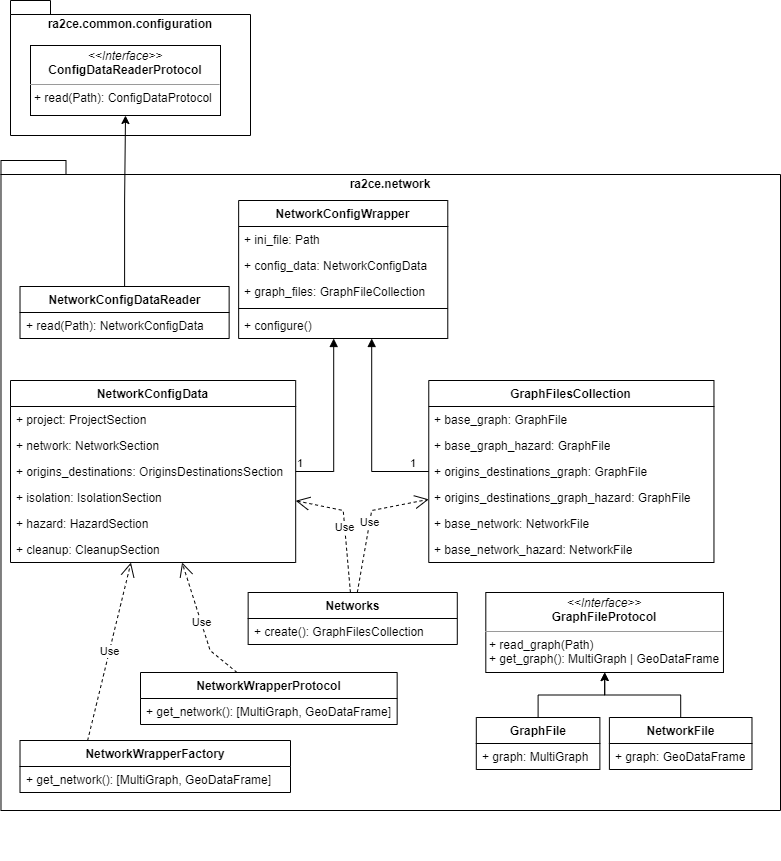

The diagram above was exported from draw.io. Its source (the exported page's mxGraphModel, read from the mxfile embedded in the PNG):
<mxGraphModel dx="1434" dy="844" grid="1" gridSize="10" guides="1" tooltips="1" connect="1" arrows="1" fold="1" page="1" pageScale="1" pageWidth="850" pageHeight="1100" math="0" shadow="0">
  <root>
    <mxCell id="0" />
    <mxCell id="1" parent="0" />
    <mxCell id="XGUd7avNZhf5QIV7N5Gn-70" value="" style="group" parent="1" vertex="1" connectable="0">
      <mxGeometry x="30" y="330" width="770" height="660" as="geometry" />
    </mxCell>
    <mxCell id="XGUd7avNZhf5QIV7N5Gn-69" value="ra2ce.network" style="shape=folder;fontStyle=1;spacingTop=10;tabWidth=40;tabHeight=14;tabPosition=left;html=1;whiteSpace=wrap;verticalAlign=top;align=center;" parent="XGUd7avNZhf5QIV7N5Gn-70" vertex="1">
      <mxGeometry x="-9.51" y="-40" width="779.51" height="650" as="geometry" />
    </mxCell>
    <mxCell id="XGUd7avNZhf5QIV7N5Gn-1" value="Networks" style="swimlane;fontStyle=1;align=center;verticalAlign=top;childLayout=stackLayout;horizontal=1;startSize=26;horizontalStack=0;resizeParent=1;resizeParentMax=0;resizeLast=0;collapsible=1;marginBottom=0;whiteSpace=wrap;html=1;" parent="XGUd7avNZhf5QIV7N5Gn-70" vertex="1">
      <mxGeometry x="237.65432098765433" y="392" width="209.1358024691358" height="52" as="geometry" />
    </mxCell>
    <mxCell id="XGUd7avNZhf5QIV7N5Gn-4" value="+ create(): GraphFilesCollection" style="text;strokeColor=none;fillColor=none;align=left;verticalAlign=top;spacingLeft=4;spacingRight=4;overflow=hidden;rotatable=0;points=[[0,0.5],[1,0.5]];portConstraint=eastwest;whiteSpace=wrap;html=1;" parent="XGUd7avNZhf5QIV7N5Gn-1" vertex="1">
      <mxGeometry y="26" width="209.1358024691358" height="26" as="geometry" />
    </mxCell>
    <mxCell id="XGUd7avNZhf5QIV7N5Gn-5" value="NetworkConfigWrapper" style="swimlane;fontStyle=1;align=center;verticalAlign=top;childLayout=stackLayout;horizontal=1;startSize=26;horizontalStack=0;resizeParent=1;resizeParentMax=0;resizeLast=0;collapsible=1;marginBottom=0;whiteSpace=wrap;html=1;" parent="XGUd7avNZhf5QIV7N5Gn-70" vertex="1">
      <mxGeometry x="228.14814814814815" width="209.1358024691358" height="138" as="geometry" />
    </mxCell>
    <mxCell id="XGUd7avNZhf5QIV7N5Gn-6" value="+ ini_file: Path" style="text;strokeColor=none;fillColor=none;align=left;verticalAlign=top;spacingLeft=4;spacingRight=4;overflow=hidden;rotatable=0;points=[[0,0.5],[1,0.5]];portConstraint=eastwest;whiteSpace=wrap;html=1;" parent="XGUd7avNZhf5QIV7N5Gn-5" vertex="1">
      <mxGeometry y="26" width="209.1358024691358" height="26" as="geometry" />
    </mxCell>
    <mxCell id="XGUd7avNZhf5QIV7N5Gn-9" value="+ config_data: NetworkConfigData" style="text;strokeColor=none;fillColor=none;align=left;verticalAlign=top;spacingLeft=4;spacingRight=4;overflow=hidden;rotatable=0;points=[[0,0.5],[1,0.5]];portConstraint=eastwest;whiteSpace=wrap;html=1;" parent="XGUd7avNZhf5QIV7N5Gn-5" vertex="1">
      <mxGeometry y="52" width="209.1358024691358" height="26" as="geometry" />
    </mxCell>
    <mxCell id="XGUd7avNZhf5QIV7N5Gn-10" value="+ graph_files: GraphFileCollection" style="text;strokeColor=none;fillColor=none;align=left;verticalAlign=top;spacingLeft=4;spacingRight=4;overflow=hidden;rotatable=0;points=[[0,0.5],[1,0.5]];portConstraint=eastwest;whiteSpace=wrap;html=1;" parent="XGUd7avNZhf5QIV7N5Gn-5" vertex="1">
      <mxGeometry y="78" width="209.1358024691358" height="26" as="geometry" />
    </mxCell>
    <mxCell id="XGUd7avNZhf5QIV7N5Gn-7" value="" style="line;strokeWidth=1;fillColor=none;align=left;verticalAlign=middle;spacingTop=-1;spacingLeft=3;spacingRight=3;rotatable=0;labelPosition=right;points=[];portConstraint=eastwest;strokeColor=inherit;" parent="XGUd7avNZhf5QIV7N5Gn-5" vertex="1">
      <mxGeometry y="104" width="209.1358024691358" height="8" as="geometry" />
    </mxCell>
    <mxCell id="XGUd7avNZhf5QIV7N5Gn-8" value="+ configure()" style="text;strokeColor=none;fillColor=none;align=left;verticalAlign=top;spacingLeft=4;spacingRight=4;overflow=hidden;rotatable=0;points=[[0,0.5],[1,0.5]];portConstraint=eastwest;whiteSpace=wrap;html=1;" parent="XGUd7avNZhf5QIV7N5Gn-5" vertex="1">
      <mxGeometry y="112" width="209.1358024691358" height="26" as="geometry" />
    </mxCell>
    <mxCell id="XGUd7avNZhf5QIV7N5Gn-11" value="NetworkWrapperProtocol" style="swimlane;fontStyle=1;align=center;verticalAlign=top;childLayout=stackLayout;horizontal=1;startSize=26;horizontalStack=0;resizeParent=1;resizeParentMax=0;resizeLast=0;collapsible=1;marginBottom=0;whiteSpace=wrap;html=1;" parent="XGUd7avNZhf5QIV7N5Gn-70" vertex="1">
      <mxGeometry x="129.99728395061726" y="472" width="256.66666666666663" height="52" as="geometry" />
    </mxCell>
    <mxCell id="XGUd7avNZhf5QIV7N5Gn-14" value="+ get_network(): [MultiGraph, GeoDataFrame]" style="text;strokeColor=none;fillColor=none;align=left;verticalAlign=top;spacingLeft=4;spacingRight=4;overflow=hidden;rotatable=0;points=[[0,0.5],[1,0.5]];portConstraint=eastwest;whiteSpace=wrap;html=1;" parent="XGUd7avNZhf5QIV7N5Gn-11" vertex="1">
      <mxGeometry y="26" width="256.66666666666663" height="26" as="geometry" />
    </mxCell>
    <mxCell id="XGUd7avNZhf5QIV7N5Gn-15" value="NetworkConfigDataReader" style="swimlane;fontStyle=1;align=center;verticalAlign=top;childLayout=stackLayout;horizontal=1;startSize=26;horizontalStack=0;resizeParent=1;resizeParentMax=0;resizeLast=0;collapsible=1;marginBottom=0;whiteSpace=wrap;html=1;" parent="XGUd7avNZhf5QIV7N5Gn-70" vertex="1">
      <mxGeometry x="9.506172839506172" y="86" width="209.1358024691358" height="52" as="geometry" />
    </mxCell>
    <mxCell id="XGUd7avNZhf5QIV7N5Gn-18" value="+ read(Path): NetworkConfigData" style="text;strokeColor=none;fillColor=none;align=left;verticalAlign=top;spacingLeft=4;spacingRight=4;overflow=hidden;rotatable=0;points=[[0,0.5],[1,0.5]];portConstraint=eastwest;whiteSpace=wrap;html=1;" parent="XGUd7avNZhf5QIV7N5Gn-15" vertex="1">
      <mxGeometry y="26" width="209.1358024691358" height="26" as="geometry" />
    </mxCell>
    <mxCell id="XGUd7avNZhf5QIV7N5Gn-19" value="NetworkConfigData" style="swimlane;fontStyle=1;align=center;verticalAlign=top;childLayout=stackLayout;horizontal=1;startSize=26;horizontalStack=0;resizeParent=1;resizeParentMax=0;resizeLast=0;collapsible=1;marginBottom=0;whiteSpace=wrap;html=1;" parent="XGUd7avNZhf5QIV7N5Gn-70" vertex="1">
      <mxGeometry y="180" width="285.1851851851852" height="182" as="geometry" />
    </mxCell>
    <mxCell id="XGUd7avNZhf5QIV7N5Gn-22" value="+ project: ProjectSection" style="text;strokeColor=none;fillColor=none;align=left;verticalAlign=top;spacingLeft=4;spacingRight=4;overflow=hidden;rotatable=0;points=[[0,0.5],[1,0.5]];portConstraint=eastwest;whiteSpace=wrap;html=1;" parent="XGUd7avNZhf5QIV7N5Gn-19" vertex="1">
      <mxGeometry y="26" width="285.1851851851852" height="26" as="geometry" />
    </mxCell>
    <mxCell id="XGUd7avNZhf5QIV7N5Gn-23" value="+ network: NetworkSection" style="text;strokeColor=none;fillColor=none;align=left;verticalAlign=top;spacingLeft=4;spacingRight=4;overflow=hidden;rotatable=0;points=[[0,0.5],[1,0.5]];portConstraint=eastwest;whiteSpace=wrap;html=1;" parent="XGUd7avNZhf5QIV7N5Gn-19" vertex="1">
      <mxGeometry y="52" width="285.1851851851852" height="26" as="geometry" />
    </mxCell>
    <mxCell id="XGUd7avNZhf5QIV7N5Gn-21" value="+ origins_destinations: OriginsDestinationsSection" style="text;strokeColor=none;fillColor=none;align=left;verticalAlign=top;spacingLeft=4;spacingRight=4;overflow=hidden;rotatable=0;points=[[0,0.5],[1,0.5]];portConstraint=eastwest;whiteSpace=wrap;html=1;" parent="XGUd7avNZhf5QIV7N5Gn-19" vertex="1">
      <mxGeometry y="78" width="285.1851851851852" height="26" as="geometry" />
    </mxCell>
    <mxCell id="XGUd7avNZhf5QIV7N5Gn-25" value="+ isolation: IsolationSection" style="text;strokeColor=none;fillColor=none;align=left;verticalAlign=top;spacingLeft=4;spacingRight=4;overflow=hidden;rotatable=0;points=[[0,0.5],[1,0.5]];portConstraint=eastwest;whiteSpace=wrap;html=1;" parent="XGUd7avNZhf5QIV7N5Gn-19" vertex="1">
      <mxGeometry y="104" width="285.1851851851852" height="26" as="geometry" />
    </mxCell>
    <mxCell id="XGUd7avNZhf5QIV7N5Gn-20" value="+ hazard: HazardSection" style="text;strokeColor=none;fillColor=none;align=left;verticalAlign=top;spacingLeft=4;spacingRight=4;overflow=hidden;rotatable=0;points=[[0,0.5],[1,0.5]];portConstraint=eastwest;whiteSpace=wrap;html=1;" parent="XGUd7avNZhf5QIV7N5Gn-19" vertex="1">
      <mxGeometry y="130" width="285.1851851851852" height="26" as="geometry" />
    </mxCell>
    <mxCell id="XGUd7avNZhf5QIV7N5Gn-24" value="+ cleanup: CleanupSection" style="text;strokeColor=none;fillColor=none;align=left;verticalAlign=top;spacingLeft=4;spacingRight=4;overflow=hidden;rotatable=0;points=[[0,0.5],[1,0.5]];portConstraint=eastwest;whiteSpace=wrap;html=1;" parent="XGUd7avNZhf5QIV7N5Gn-19" vertex="1">
      <mxGeometry y="156" width="285.1851851851852" height="26" as="geometry" />
    </mxCell>
    <mxCell id="XGUd7avNZhf5QIV7N5Gn-29" value="GraphFilesCollection" style="swimlane;fontStyle=1;align=center;verticalAlign=top;childLayout=stackLayout;horizontal=1;startSize=26;horizontalStack=0;resizeParent=1;resizeParentMax=0;resizeLast=0;collapsible=1;marginBottom=0;whiteSpace=wrap;html=1;" parent="XGUd7avNZhf5QIV7N5Gn-70" vertex="1">
      <mxGeometry x="418.2716049382716" y="180" width="285.1851851851852" height="182" as="geometry" />
    </mxCell>
    <mxCell id="XGUd7avNZhf5QIV7N5Gn-30" value="+ base_graph: GraphFile" style="text;strokeColor=none;fillColor=none;align=left;verticalAlign=top;spacingLeft=4;spacingRight=4;overflow=hidden;rotatable=0;points=[[0,0.5],[1,0.5]];portConstraint=eastwest;whiteSpace=wrap;html=1;" parent="XGUd7avNZhf5QIV7N5Gn-29" vertex="1">
      <mxGeometry y="26" width="285.1851851851852" height="26" as="geometry" />
    </mxCell>
    <mxCell id="XGUd7avNZhf5QIV7N5Gn-31" value="+ base_graph_hazard: GraphFile" style="text;strokeColor=none;fillColor=none;align=left;verticalAlign=top;spacingLeft=4;spacingRight=4;overflow=hidden;rotatable=0;points=[[0,0.5],[1,0.5]];portConstraint=eastwest;whiteSpace=wrap;html=1;" parent="XGUd7avNZhf5QIV7N5Gn-29" vertex="1">
      <mxGeometry y="52" width="285.1851851851852" height="26" as="geometry" />
    </mxCell>
    <mxCell id="XGUd7avNZhf5QIV7N5Gn-32" value="+ origins_destinations_graph: GraphFile" style="text;strokeColor=none;fillColor=none;align=left;verticalAlign=top;spacingLeft=4;spacingRight=4;overflow=hidden;rotatable=0;points=[[0,0.5],[1,0.5]];portConstraint=eastwest;whiteSpace=wrap;html=1;" parent="XGUd7avNZhf5QIV7N5Gn-29" vertex="1">
      <mxGeometry y="78" width="285.1851851851852" height="26" as="geometry" />
    </mxCell>
    <mxCell id="XGUd7avNZhf5QIV7N5Gn-33" value="+ origins_destinations_graph_hazard: GraphFile" style="text;strokeColor=none;fillColor=none;align=left;verticalAlign=top;spacingLeft=4;spacingRight=4;overflow=hidden;rotatable=0;points=[[0,0.5],[1,0.5]];portConstraint=eastwest;whiteSpace=wrap;html=1;" parent="XGUd7avNZhf5QIV7N5Gn-29" vertex="1">
      <mxGeometry y="104" width="285.1851851851852" height="26" as="geometry" />
    </mxCell>
    <mxCell id="XGUd7avNZhf5QIV7N5Gn-34" value="+ base_network: NetworkFile" style="text;strokeColor=none;fillColor=none;align=left;verticalAlign=top;spacingLeft=4;spacingRight=4;overflow=hidden;rotatable=0;points=[[0,0.5],[1,0.5]];portConstraint=eastwest;whiteSpace=wrap;html=1;" parent="XGUd7avNZhf5QIV7N5Gn-29" vertex="1">
      <mxGeometry y="130" width="285.1851851851852" height="26" as="geometry" />
    </mxCell>
    <mxCell id="XGUd7avNZhf5QIV7N5Gn-35" value="+ base_network_hazard: NetworkFile" style="text;strokeColor=none;fillColor=none;align=left;verticalAlign=top;spacingLeft=4;spacingRight=4;overflow=hidden;rotatable=0;points=[[0,0.5],[1,0.5]];portConstraint=eastwest;whiteSpace=wrap;html=1;" parent="XGUd7avNZhf5QIV7N5Gn-29" vertex="1">
      <mxGeometry y="156" width="285.1851851851852" height="26" as="geometry" />
    </mxCell>
    <mxCell id="XGUd7avNZhf5QIV7N5Gn-48" value="Use" style="endArrow=open;endSize=12;dashed=1;html=1;rounded=0;" parent="XGUd7avNZhf5QIV7N5Gn-70" source="XGUd7avNZhf5QIV7N5Gn-11" target="XGUd7avNZhf5QIV7N5Gn-19" edge="1">
      <mxGeometry width="160" relative="1" as="geometry">
        <mxPoint x="66.54320987654322" y="122" as="sourcePoint" />
        <mxPoint x="66.54320987654322" y="190" as="targetPoint" />
        <Array as="points">
          <mxPoint x="199.62962962962962" y="450" />
        </Array>
      </mxGeometry>
    </mxCell>
    <mxCell id="XGUd7avNZhf5QIV7N5Gn-45" value="NetworkWrapperFactory" style="swimlane;fontStyle=1;align=center;verticalAlign=top;childLayout=stackLayout;horizontal=1;startSize=26;horizontalStack=0;resizeParent=1;resizeParentMax=0;resizeLast=0;collapsible=1;marginBottom=0;whiteSpace=wrap;html=1;" parent="XGUd7avNZhf5QIV7N5Gn-70" vertex="1">
      <mxGeometry x="9.51" y="540" width="270.49" height="52" as="geometry" />
    </mxCell>
    <mxCell id="XGUd7avNZhf5QIV7N5Gn-46" value="+ get_network(): [MultiGraph, GeoDataFrame]" style="text;strokeColor=none;fillColor=none;align=left;verticalAlign=top;spacingLeft=4;spacingRight=4;overflow=hidden;rotatable=0;points=[[0,0.5],[1,0.5]];portConstraint=eastwest;whiteSpace=wrap;html=1;" parent="XGUd7avNZhf5QIV7N5Gn-45" vertex="1">
      <mxGeometry y="26" width="270.49" height="26" as="geometry" />
    </mxCell>
    <mxCell id="XGUd7avNZhf5QIV7N5Gn-47" value="Use" style="endArrow=open;endSize=12;dashed=1;html=1;rounded=0;exitX=0.25;exitY=0;exitDx=0;exitDy=0;" parent="XGUd7avNZhf5QIV7N5Gn-70" source="XGUd7avNZhf5QIV7N5Gn-45" target="XGUd7avNZhf5QIV7N5Gn-19" edge="1">
      <mxGeometry width="160" relative="1" as="geometry">
        <mxPoint x="247.1604938271605" y="320" as="sourcePoint" />
        <mxPoint x="399.25925925925924" y="320" as="targetPoint" />
      </mxGeometry>
    </mxCell>
    <mxCell id="XGUd7avNZhf5QIV7N5Gn-57" value="Use" style="endArrow=open;endSize=12;dashed=1;html=1;rounded=0;" parent="XGUd7avNZhf5QIV7N5Gn-70" source="XGUd7avNZhf5QIV7N5Gn-1" target="XGUd7avNZhf5QIV7N5Gn-19" edge="1">
      <mxGeometry width="160" relative="1" as="geometry">
        <mxPoint x="107.41975308641975" y="12" as="sourcePoint" />
        <mxPoint x="92.20987654320987" y="189" as="targetPoint" />
        <Array as="points">
          <mxPoint x="332.71604938271605" y="310" />
        </Array>
      </mxGeometry>
    </mxCell>
    <mxCell id="XGUd7avNZhf5QIV7N5Gn-58" value="Use" style="endArrow=open;endSize=12;dashed=1;html=1;rounded=0;" parent="XGUd7avNZhf5QIV7N5Gn-70" source="XGUd7avNZhf5QIV7N5Gn-1" target="XGUd7avNZhf5QIV7N5Gn-29" edge="1">
      <mxGeometry width="160" relative="1" as="geometry">
        <mxPoint x="525.6913580246913" y="92" as="sourcePoint" />
        <mxPoint x="209.1358024691358" y="222" as="targetPoint" />
        <Array as="points">
          <mxPoint x="361.2345679012345" y="310" />
        </Array>
      </mxGeometry>
    </mxCell>
    <mxCell id="XGUd7avNZhf5QIV7N5Gn-59" value="" style="endArrow=block;endFill=1;html=1;edgeStyle=orthogonalEdgeStyle;align=left;verticalAlign=top;rounded=0;" parent="XGUd7avNZhf5QIV7N5Gn-70" source="XGUd7avNZhf5QIV7N5Gn-29" target="XGUd7avNZhf5QIV7N5Gn-5" edge="1">
      <mxGeometry x="-1" relative="1" as="geometry">
        <mxPoint x="465.8024691358024" y="320" as="sourcePoint" />
        <mxPoint x="617.9012345679012" y="320" as="targetPoint" />
        <Array as="points">
          <mxPoint x="361.2345679012345" y="271" />
        </Array>
      </mxGeometry>
    </mxCell>
    <mxCell id="XGUd7avNZhf5QIV7N5Gn-60" value="1" style="edgeLabel;resizable=0;html=1;align=left;verticalAlign=bottom;" parent="XGUd7avNZhf5QIV7N5Gn-59" connectable="0" vertex="1">
      <mxGeometry x="-1" relative="1" as="geometry">
        <mxPoint x="-20" as="offset" />
      </mxGeometry>
    </mxCell>
    <mxCell id="XGUd7avNZhf5QIV7N5Gn-61" value="" style="endArrow=block;endFill=1;html=1;edgeStyle=orthogonalEdgeStyle;align=left;verticalAlign=top;rounded=0;exitX=1;exitY=0.5;exitDx=0;exitDy=0;" parent="XGUd7avNZhf5QIV7N5Gn-70" source="XGUd7avNZhf5QIV7N5Gn-21" target="XGUd7avNZhf5QIV7N5Gn-5" edge="1">
      <mxGeometry x="-1" relative="1" as="geometry">
        <mxPoint x="465.8024691358024" y="281" as="sourcePoint" />
        <mxPoint x="323.2098765432099" y="310" as="targetPoint" />
        <Array as="points">
          <mxPoint x="323.2098765432099" y="271" />
        </Array>
      </mxGeometry>
    </mxCell>
    <mxCell id="XGUd7avNZhf5QIV7N5Gn-62" value="1" style="edgeLabel;resizable=0;html=1;align=left;verticalAlign=bottom;" parent="XGUd7avNZhf5QIV7N5Gn-61" connectable="0" vertex="1">
      <mxGeometry x="-1" relative="1" as="geometry" />
    </mxCell>
    <mxCell id="XGUd7avNZhf5QIV7N5Gn-67" value="&lt;p style=&quot;margin:0px;margin-top:4px;text-align:center;&quot;&gt;&lt;i&gt;&amp;lt;&amp;lt;Interface&amp;gt;&amp;gt;&lt;/i&gt;&lt;br&gt;&lt;b&gt;GraphFileProtocol&lt;/b&gt;&lt;/p&gt;&lt;hr size=&quot;1&quot;&gt;&lt;p style=&quot;margin:0px;margin-left:4px;&quot;&gt;+ read_graph(Path)&lt;br&gt;&lt;/p&gt;&lt;p style=&quot;margin:0px;margin-left:4px;&quot;&gt;+ get_graph(): MultiGraph | GeoDataFrame&lt;br&gt;&lt;/p&gt;" style="verticalAlign=top;align=left;overflow=fill;html=1;whiteSpace=wrap;" parent="XGUd7avNZhf5QIV7N5Gn-70" vertex="1">
      <mxGeometry x="475.30864197530866" y="392" width="237.65432098765433" height="80" as="geometry" />
    </mxCell>
    <mxCell id="XGUd7avNZhf5QIV7N5Gn-36" value="GraphFile" style="swimlane;fontStyle=1;align=center;verticalAlign=top;childLayout=stackLayout;horizontal=1;startSize=26;horizontalStack=0;resizeParent=1;resizeParentMax=0;resizeLast=0;collapsible=1;marginBottom=0;whiteSpace=wrap;html=1;" parent="XGUd7avNZhf5QIV7N5Gn-70" vertex="1">
      <mxGeometry x="465.8024691358024" y="517" width="123.58024691358025" height="52" as="geometry" />
    </mxCell>
    <mxCell id="XGUd7avNZhf5QIV7N5Gn-37" value="+ graph: MultiGraph" style="text;strokeColor=none;fillColor=none;align=left;verticalAlign=top;spacingLeft=4;spacingRight=4;overflow=hidden;rotatable=0;points=[[0,0.5],[1,0.5]];portConstraint=eastwest;whiteSpace=wrap;html=1;" parent="XGUd7avNZhf5QIV7N5Gn-36" vertex="1">
      <mxGeometry y="26" width="123.58024691358025" height="26" as="geometry" />
    </mxCell>
    <mxCell id="XGUd7avNZhf5QIV7N5Gn-38" value="NetworkFile" style="swimlane;fontStyle=1;align=center;verticalAlign=top;childLayout=stackLayout;horizontal=1;startSize=26;horizontalStack=0;resizeParent=1;resizeParentMax=0;resizeLast=0;collapsible=1;marginBottom=0;whiteSpace=wrap;html=1;" parent="XGUd7avNZhf5QIV7N5Gn-70" vertex="1">
      <mxGeometry x="598.8888888888889" y="517" width="142.5925925925926" height="52" as="geometry" />
    </mxCell>
    <mxCell id="XGUd7avNZhf5QIV7N5Gn-39" value="+ graph: GeoDataFrame" style="text;strokeColor=none;fillColor=none;align=left;verticalAlign=top;spacingLeft=4;spacingRight=4;overflow=hidden;rotatable=0;points=[[0,0.5],[1,0.5]];portConstraint=eastwest;whiteSpace=wrap;html=1;" parent="XGUd7avNZhf5QIV7N5Gn-38" vertex="1">
      <mxGeometry y="26" width="142.5925925925926" height="26" as="geometry" />
    </mxCell>
    <mxCell id="XGUd7avNZhf5QIV7N5Gn-43" style="edgeStyle=orthogonalEdgeStyle;rounded=0;orthogonalLoop=1;jettySize=auto;html=1;" parent="XGUd7avNZhf5QIV7N5Gn-70" source="XGUd7avNZhf5QIV7N5Gn-36" target="XGUd7avNZhf5QIV7N5Gn-67" edge="1">
      <mxGeometry relative="1" as="geometry">
        <mxPoint x="518.0864197530864" y="517" as="sourcePoint" />
        <mxPoint x="603.641975308642" y="475" as="targetPoint" />
        <Array as="points" />
      </mxGeometry>
    </mxCell>
    <mxCell id="XGUd7avNZhf5QIV7N5Gn-44" style="edgeStyle=orthogonalEdgeStyle;rounded=0;orthogonalLoop=1;jettySize=auto;html=1;" parent="XGUd7avNZhf5QIV7N5Gn-70" source="XGUd7avNZhf5QIV7N5Gn-38" target="XGUd7avNZhf5QIV7N5Gn-67" edge="1">
      <mxGeometry relative="1" as="geometry">
        <mxPoint x="603.641975308642" y="475" as="targetPoint" />
      </mxGeometry>
    </mxCell>
    <mxCell id="vteDJC2uOTYHl0jw8V7i-2" value="" style="group" vertex="1" connectable="0" parent="1">
      <mxGeometry x="30" y="130" width="240" height="135" as="geometry" />
    </mxCell>
    <mxCell id="vteDJC2uOTYHl0jw8V7i-1" value="ra2ce.common.configuration" style="shape=folder;fontStyle=1;spacingTop=10;tabWidth=40;tabHeight=14;tabPosition=left;html=1;whiteSpace=wrap;verticalAlign=top;" vertex="1" parent="vteDJC2uOTYHl0jw8V7i-2">
      <mxGeometry width="240" height="135" as="geometry" />
    </mxCell>
    <mxCell id="XGUd7avNZhf5QIV7N5Gn-66" value="&lt;p style=&quot;margin:0px;margin-top:4px;text-align:center;&quot;&gt;&lt;i&gt;&amp;lt;&amp;lt;Interface&amp;gt;&amp;gt;&lt;/i&gt;&lt;br&gt;&lt;b&gt;ConfigDataReaderProtocol&lt;/b&gt;&lt;/p&gt;&lt;hr size=&quot;1&quot;&gt;&lt;p style=&quot;margin:0px;margin-left:4px;&quot;&gt;+ read(Path): ConfigDataProtocol&lt;br&gt;&lt;/p&gt;" style="verticalAlign=top;align=left;overflow=fill;html=1;whiteSpace=wrap;" parent="vteDJC2uOTYHl0jw8V7i-2" vertex="1">
      <mxGeometry x="20" y="45" width="190" height="70" as="geometry" />
    </mxCell>
    <mxCell id="XGUd7avNZhf5QIV7N5Gn-65" value="" style="edgeStyle=orthogonalEdgeStyle;rounded=0;orthogonalLoop=1;jettySize=auto;html=1;" parent="1" source="XGUd7avNZhf5QIV7N5Gn-15" target="XGUd7avNZhf5QIV7N5Gn-66" edge="1">
      <mxGeometry relative="1" as="geometry" />
    </mxCell>
  </root>
</mxGraphModel>